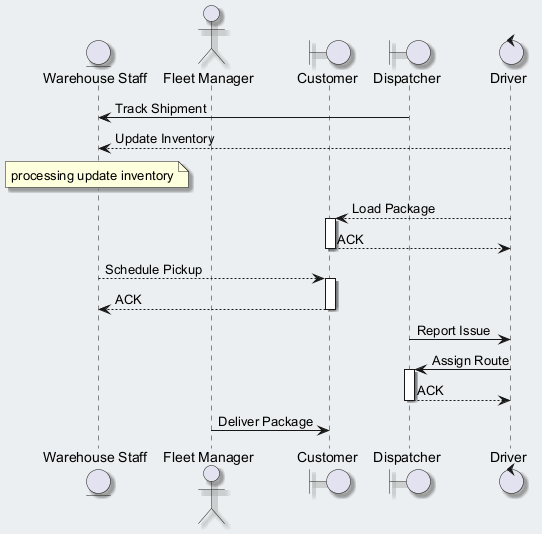

The diagram above was rendered by PlantUML. Its source (embedded in the PNG):
@startuml
skinparam backgroundColor #ECEFF1
skinparam classBackgroundColor #FFFFFF
skinparam classBorderColor #455A64
skinparam shadowing true
entity "Warehouse Staff" as WS
actor "Fleet Manager" as FM
boundary "Customer" as C
boundary "Dispatcher" as D
control "Driver" as D2
D -> WS : Track Shipment
D2 --> WS : Update Inventory
note over WS : processing update inventory
D2 --> C : Load Package
activate C
C --> D2 : ACK
deactivate C
WS --> C : Schedule Pickup
activate C
C --> WS : ACK
deactivate C
D -> D2 : Report Issue
D2 -> D : Assign Route
activate D
D --> D2 : ACK
deactivate D
FM -> C : Deliver Package
@enduml